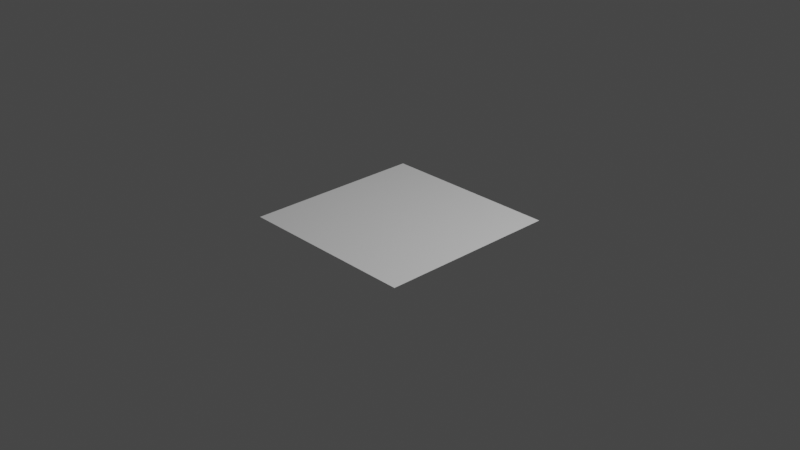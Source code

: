 # Source: stun.blend  (saved by Blender 3.2.14; exported with 4.5.12 LTS)
import bpy
from mathutils import Matrix  # noqa: F401  (used for matrix-valued properties, if any)

bpy.ops.wm.read_factory_settings(use_empty=True)
scene = bpy.context.scene
scene.name = 'Scene'

# ---- collections
col_collection = bpy.data.collections.new('Collection'); scene.collection.children.link(col_collection)

# ---- world
world_world = bpy.data.worlds.new('World'); scene.world = world_world
world_world.use_nodes = True; world_world.node_tree.nodes.clear()
_N = world_world.node_tree.nodes; _L = world_world.node_tree.links
n0 = _N.new('ShaderNodeOutputWorld'); n0.name = 'World Output'; n0.location = (300, 300)
n1 = _N.new('ShaderNodeBackground'); n1.name = 'Background'; n1.location = (10, 300)
n1.inputs[0].default_value = (0.05088, 0.05088, 0.05088, 1.0)
_L.new(n1.outputs[0], n0.inputs[0])
n0.is_active_output = True
world_world.color = (0.05088, 0.05088, 0.05088)
world_world.use_sun_shadow = False
world_world.sun_shadow_jitter_overblur = 0.0

# ---- cameras
cam_camera = bpy.data.cameras.new('Camera')
cam_camera.clip_end = 100.0
cam_camera.ortho_scale = 7.314

# ---- lights
light_light = bpy.data.lights.new('Light', 'POINT')
light_light.transmission_factor = 0.0
light_light.energy = 1000.0
light_light.shadow_soft_size = 0.1
light_light.shadow_maximum_resolution = 0.006
light_light.use_absolute_resolution = True

# ---- meshes
me_cube_001 = bpy.data.meshes.new('Cube.001')
me_cube_001.from_pydata([(-1.0, -8.786, -1.0), (-1.0, -8.786, 1.0), (-1.0, -6.786, -1.0), (-1.0, -6.786, 1.0), (-500.0, -500.0, 0.0), (500.0, -500.0, 0.0), (-500.0, 500.0, 0.0), (500.0, 500.0, 0.0)], [], [(0, 1, 3, 2), (4, 5, 7, 6)])
_uv = me_cube_001.uv_layers.new(name='UVMap')
_uv.uv.foreach_set('vector', [0.375, 0.0, 0.625, 0.0, 0.625, 0.25, 0.375, 0.25, 0.0, 0.0, 1.0, 0.0, 1.0, 1.0, 0.0, 1.0])
me_cube_001.update()

# ---- objects
ob_light = bpy.data.objects.new('Light', light_light)
ob_camera = bpy.data.objects.new('Camera', cam_camera)
ob_cube = bpy.data.objects.new('Cube', me_cube_001)

# ---- transforms, parenting, visibility, modifiers, constraints
ob_light.location = (4.076, 1.005, 5.904)
ob_light.rotation_euler = (0.6503, 0.05522, 1.866)
ob_light.lock_rotations_4d = False
ob_light.empty_display_type = 'ARROWS'
ob_light.color = (0.0, 0.0, 0.0, 0.0)
ob_light.lineart.crease_threshold = 0.0
ob_camera.location = (7.359, -6.926, 4.958)
ob_camera.rotation_euler = (1.109, 0.0, 0.8149)
ob_camera.lock_rotations_4d = False
ob_camera.empty_display_type = 'ARROWS'
ob_camera.color = (0.0, 0.0, 0.0, 0.0)
ob_camera.display_type = 'WIRE'
ob_camera.lineart.crease_threshold = 0.0
ob_cube.location = (0.0, 0.0, 0.0)
ob_cube.scale = (0.002, 0.002, 0.002)

# ---- collection membership
col_collection.objects.link(ob_light)
col_collection.objects.link(ob_camera)
col_collection.objects.link(ob_cube)

# ---- scene / render settings (as saved in the file)
scene.camera = ob_camera
scene.frame_start = 1; scene.frame_end = 250; scene.frame_set(1)
scene.render.engine = 'BLENDER_EEVEE_NEXT'
scene.cycles.sampling_pattern = 'TABULATED_SOBOL'
scene.cycles.use_light_tree = False
scene.view_settings.view_transform = 'Filmic'
bpy.context.view_layer.update()

